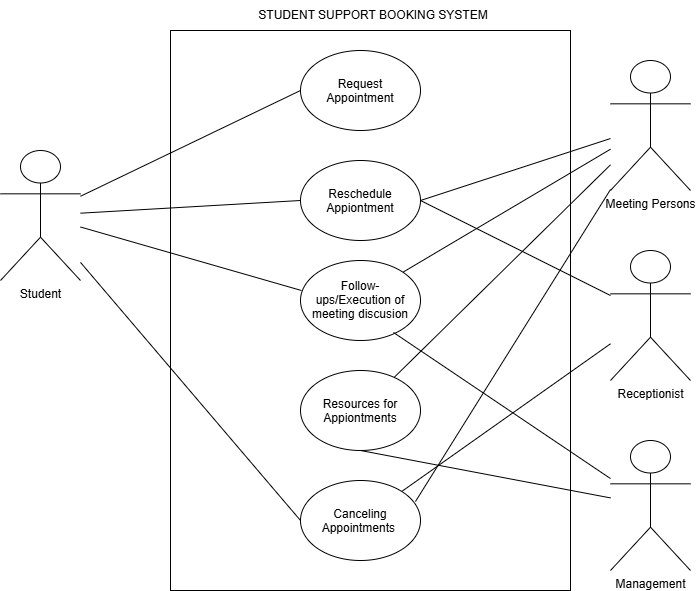

The diagram above was exported from draw.io. Its source (the exported page's mxGraphModel, read from the mxfile embedded in the PNG):
<mxGraphModel dx="744" dy="752" grid="1" gridSize="10" guides="1" tooltips="1" connect="1" arrows="1" fold="1" page="1" pageScale="1" pageWidth="827" pageHeight="1169" math="0" shadow="0">
  <root>
    <mxCell id="0" />
    <mxCell id="1" parent="0" />
    <mxCell id="p6WYML0naixb4TYckL7V-1" parent="1" style="rounded=0;whiteSpace=wrap;html=1;rotation=90;" value="" vertex="1">
      <mxGeometry height="400" width="560" x="160" y="110" as="geometry" />
    </mxCell>
    <mxCell id="p6WYML0naixb4TYckL7V-2" parent="1" style="shape=umlActor;verticalLabelPosition=bottom;verticalAlign=top;html=1;outlineConnect=0;labelPerimeter=1;" value="Student" vertex="1">
      <mxGeometry height="130" width="80" x="70" y="150" as="geometry" />
    </mxCell>
    <mxCell id="p6WYML0naixb4TYckL7V-3" parent="1" style="shape=umlActor;verticalLabelPosition=bottom;verticalAlign=top;html=1;outlineConnect=0;labelPerimeter=1;" value="Management" vertex="1">
      <mxGeometry height="130" width="80" x="680" y="440" as="geometry" />
    </mxCell>
    <mxCell id="p6WYML0naixb4TYckL7V-5" parent="1" style="shape=umlActor;verticalLabelPosition=bottom;verticalAlign=top;html=1;outlineConnect=0;labelPerimeter=1;" value="Meeting Persons" vertex="1">
      <mxGeometry height="130" width="80" x="680" y="60" as="geometry" />
    </mxCell>
    <mxCell id="p6WYML0naixb4TYckL7V-6" parent="1" style="ellipse;whiteSpace=wrap;html=1;shapeInside=1;" value="Request Appointment" vertex="1">
      <mxGeometry height="80" width="120" x="370" y="50" as="geometry" />
    </mxCell>
    <mxCell id="p6WYML0naixb4TYckL7V-8" parent="1" style="ellipse;whiteSpace=wrap;html=1;shapeInside=1;" value="Reschedule Appiontment" vertex="1">
      <mxGeometry height="80" width="120" x="370" y="160" as="geometry" />
    </mxCell>
    <mxCell id="p6WYML0naixb4TYckL7V-9" parent="1" style="ellipse;whiteSpace=wrap;html=1;shapeInside=1;" value="Resources for Appiontments" vertex="1">
      <mxGeometry height="80" width="120" x="370" y="370" as="geometry" />
    </mxCell>
    <mxCell id="p6WYML0naixb4TYckL7V-10" parent="1" style="ellipse;whiteSpace=wrap;html=1;shapeInside=1;" value="Canceling Appointments&amp;nbsp;" vertex="1">
      <mxGeometry height="80" width="120" x="370" y="480" as="geometry" />
    </mxCell>
    <mxCell id="p6WYML0naixb4TYckL7V-11" parent="1" style="ellipse;whiteSpace=wrap;html=1;shapeInside=1;" value="Follow-ups/Execution of meeting discusion" vertex="1">
      <mxGeometry height="80" width="120" x="370" y="260" as="geometry" />
    </mxCell>
    <mxCell id="p6WYML0naixb4TYckL7V-12" edge="1" parent="1" source="p6WYML0naixb4TYckL7V-2" style="endArrow=none;html=1;rounded=0;defaultLabelBackgroundColor=page;labelPadding=0 4;entryX=0;entryY=0.5;entryDx=0;entryDy=0;" target="p6WYML0naixb4TYckL7V-6" value="">
      <mxGeometry height="50" relative="1" width="50" as="geometry">
        <mxPoint x="120" y="150" as="sourcePoint" />
        <mxPoint x="170" y="100" as="targetPoint" />
      </mxGeometry>
    </mxCell>
    <mxCell id="p6WYML0naixb4TYckL7V-13" edge="1" parent="1" source="p6WYML0naixb4TYckL7V-5" style="endArrow=none;html=1;rounded=0;defaultLabelBackgroundColor=page;labelPadding=0 4;" target="p6WYML0naixb4TYckL7V-9" value="">
      <mxGeometry height="50" relative="1" width="50" as="geometry">
        <mxPoint x="690" y="150" as="sourcePoint" />
        <mxPoint x="854" y="160" as="targetPoint" />
      </mxGeometry>
    </mxCell>
    <mxCell id="p6WYML0naixb4TYckL7V-16" edge="1" parent="1" source="p6WYML0naixb4TYckL7V-8" style="endArrow=none;html=1;rounded=0;defaultLabelBackgroundColor=page;labelPadding=0 4;exitX=0;exitY=0.5;exitDx=0;exitDy=0;" target="p6WYML0naixb4TYckL7V-2" value="">
      <mxGeometry height="50" relative="1" width="50" as="geometry">
        <mxPoint x="70" y="200" as="sourcePoint" />
        <mxPoint x="120" y="150" as="targetPoint" />
      </mxGeometry>
    </mxCell>
    <mxCell id="p6WYML0naixb4TYckL7V-19" edge="1" parent="1" source="p6WYML0naixb4TYckL7V-2" style="endArrow=none;html=1;rounded=0;defaultLabelBackgroundColor=page;labelPadding=0 4;entryX=0;entryY=0.5;entryDx=0;entryDy=0;" target="p6WYML0naixb4TYckL7V-10" value="">
      <mxGeometry height="50" relative="1" width="50" as="geometry">
        <mxPoint x="120" y="150" as="sourcePoint" />
        <mxPoint x="440" y="360" as="targetPoint" />
      </mxGeometry>
    </mxCell>
    <mxCell id="p6WYML0naixb4TYckL7V-20" edge="1" parent="1" source="p6WYML0naixb4TYckL7V-10" style="endArrow=none;html=1;rounded=0;defaultLabelBackgroundColor=page;labelPadding=0 4;exitX=0.958;exitY=0.263;exitDx=0;exitDy=0;exitPerimeter=0;" target="p6WYML0naixb4TYckL7V-5" value="">
      <mxGeometry height="50" relative="1" width="50" as="geometry">
        <mxPoint x="390" y="410" as="sourcePoint" />
        <mxPoint x="680" y="150" as="targetPoint" />
      </mxGeometry>
    </mxCell>
    <mxCell id="p6WYML0naixb4TYckL7V-21" edge="1" parent="1" source="p6WYML0naixb4TYckL7V-5" style="endArrow=none;html=1;rounded=0;defaultLabelBackgroundColor=page;labelPadding=0 4;entryX=1;entryY=0.5;entryDx=0;entryDy=0;" target="p6WYML0naixb4TYckL7V-8" value="">
      <mxGeometry height="50" relative="1" width="50" as="geometry">
        <mxPoint x="680" y="150" as="sourcePoint" />
        <mxPoint x="500" y="270" as="targetPoint" />
      </mxGeometry>
    </mxCell>
    <mxCell id="p6WYML0naixb4TYckL7V-22" edge="1" parent="1" source="p6WYML0naixb4TYckL7V-9" style="endArrow=none;html=1;rounded=0;defaultLabelBackgroundColor=page;labelPadding=0 4;exitX=0.5;exitY=1;exitDx=0;exitDy=0;" target="p6WYML0naixb4TYckL7V-3" value="">
      <mxGeometry height="50" relative="1" width="50" as="geometry">
        <mxPoint x="630" y="540" as="sourcePoint" />
        <mxPoint x="680" y="370" as="targetPoint" />
      </mxGeometry>
    </mxCell>
    <mxCell id="p6WYML0naixb4TYckL7V-23" edge="1" parent="1" source="p6WYML0naixb4TYckL7V-11" style="endArrow=none;html=1;rounded=0;defaultLabelBackgroundColor=page;labelPadding=0 4;exitX=0.008;exitY=0.375;exitDx=0;exitDy=0;exitPerimeter=0;" target="p6WYML0naixb4TYckL7V-2" value="">
      <mxGeometry height="50" relative="1" width="50" as="geometry">
        <mxPoint x="250" y="305" as="sourcePoint" />
        <mxPoint x="120" y="150" as="targetPoint" />
      </mxGeometry>
    </mxCell>
    <mxCell id="p6WYML0naixb4TYckL7V-24" edge="1" parent="1" source="p6WYML0naixb4TYckL7V-11" style="endArrow=none;html=1;rounded=0;defaultLabelBackgroundColor=page;labelPadding=0 4;exitX=1;exitY=0;exitDx=0;exitDy=0;" target="p6WYML0naixb4TYckL7V-5" value="">
      <mxGeometry height="50" relative="1" width="50" as="geometry">
        <mxPoint x="364" y="290" as="sourcePoint" />
        <mxPoint x="680" y="150" as="targetPoint" />
      </mxGeometry>
    </mxCell>
    <mxCell id="p6WYML0naixb4TYckL7V-25" edge="1" parent="1" source="p6WYML0naixb4TYckL7V-11" style="endArrow=none;html=1;rounded=0;defaultLabelBackgroundColor=page;labelPadding=0 4;exitX=0.775;exitY=0.9;exitDx=0;exitDy=0;exitPerimeter=0;" target="p6WYML0naixb4TYckL7V-3" value="">
      <mxGeometry height="50" relative="1" width="50" as="geometry">
        <mxPoint x="350" y="338" as="sourcePoint" />
        <mxPoint x="680" y="490" as="targetPoint" />
      </mxGeometry>
    </mxCell>
    <mxCell id="w46hmuTBbOibzHdMG8Qw-2" parent="1" style="shape=umlActor;verticalLabelPosition=bottom;verticalAlign=top;html=1;outlineConnect=0;labelPerimeter=1;" value="Receptionist" vertex="1">
      <mxGeometry height="130" width="80" x="680" y="250" as="geometry" />
    </mxCell>
    <mxCell id="w46hmuTBbOibzHdMG8Qw-3" edge="1" parent="1" source="p6WYML0naixb4TYckL7V-8" style="endArrow=none;html=1;rounded=0;defaultLabelBackgroundColor=page;labelPadding=0 4;exitX=1;exitY=0.5;exitDx=0;exitDy=0;" target="w46hmuTBbOibzHdMG8Qw-2" value="">
      <mxGeometry height="50" relative="1" width="50" as="geometry">
        <mxPoint x="640" y="380" as="sourcePoint" />
        <mxPoint x="690" y="330" as="targetPoint" />
      </mxGeometry>
    </mxCell>
    <mxCell id="w46hmuTBbOibzHdMG8Qw-4" edge="1" parent="1" source="p6WYML0naixb4TYckL7V-10" style="endArrow=none;html=1;rounded=0;defaultLabelBackgroundColor=page;labelPadding=0 4;" target="w46hmuTBbOibzHdMG8Qw-2" value="">
      <mxGeometry height="50" relative="1" width="50" as="geometry">
        <mxPoint x="640" y="370" as="sourcePoint" />
        <mxPoint x="690" y="320" as="targetPoint" />
      </mxGeometry>
    </mxCell>
    <mxCell id="w46hmuTBbOibzHdMG8Qw-5" parent="1" style="text;html=1;whiteSpace=wrap;strokeColor=none;fillColor=none;align=center;verticalAlign=middle;rounded=0;" value="STUDENT SUPPORT BOOKING SYSTEM" vertex="1">
      <mxGeometry height="30" width="266" x="310" as="geometry" />
    </mxCell>
  </root>
</mxGraphModel>